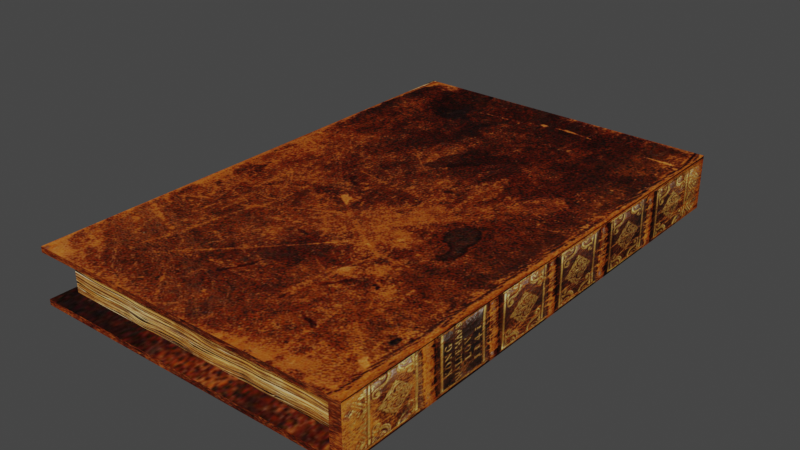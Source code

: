 # Source: untitled.blend  (saved by Blender 3.3.6; exported with 4.5.12 LTS)
import bpy
from mathutils import Matrix  # noqa: F401  (used for matrix-valued properties, if any)

bpy.ops.wm.read_factory_settings(use_empty=True)
scene = bpy.context.scene
scene.name = 'Scene'

# ---- collections
col_collection = bpy.data.collections.new('Collection'); scene.collection.children.link(col_collection)

# ---- images (referenced by path relative to the original .blend; pixels are not part of the script)
import os
ASSET_DIR = os.environ.get("B2B_ASSET_DIR", "")  # directory of the original .blend (textures are referenced by path, not embedded)
HERE = os.path.dirname(os.path.abspath(__file__))  # packed textures are extracted next to this script under _unpacked/

def load_image(name, relpath, width, height, colorspace="sRGB"):
    """Load a texture the original file referenced (path relative to the .blend, or extracted next to this script)."""
    p = next((c for c in (os.path.join(HERE, relpath), os.path.join(ASSET_DIR, relpath)) if relpath and os.path.exists(c)), "")
    if p:
        img = bpy.data.images.load(p, check_existing=True)
        img.name = name
    else:  # same state as the original file: an image datablock whose file is absent (Cycles renders it pink)
        img = bpy.data.images.new(name, width, height)
        img.source = "FILE"
        img.filepath = "//" + (relpath or name)
    img.colorspace_settings.name = colorspace
    return img
img_bookcover_91_jpg = load_image('bookcover-91.jpg', '_unpacked/bookcover-91.93fefd1c.jpg', 1024, 829, 'sRGB')

# ---- materials (node trees are filled in below, after node groups)
mat_material = bpy.data.materials.new('Material')
mat_material.alpha_threshold = 0.0
mat_material.use_transparent_shadow = False
mat_material.roughness = 0.5
mat_material.line_color = (0.0, 0.0, 0.0, 1.0)

# ---- node groups
ng_auto_smooth = bpy.data.node_groups.new('Auto Smooth', 'GeometryNodeTree')
_s = ng_auto_smooth.interface.new_socket(name='Geometry', in_out='OUTPUT', socket_type='NodeSocketGeometry')
_s = ng_auto_smooth.interface.new_socket(name='Geometry', in_out='INPUT', socket_type='NodeSocketGeometry')
_s = ng_auto_smooth.interface.new_socket(name='Angle', in_out='INPUT', socket_type='NodeSocketFloat')
_s.subtype = 'ANGLE'
_s.min_value = 0.0
_s.max_value = 3.142
ng_auto_smooth.is_modifier = True
_N = ng_auto_smooth.nodes; _L = ng_auto_smooth.links
n0 = _N.new('NodeGroupOutput'); n0.name = 'Group Output'; n0.location = (480, -100)
n1 = _N.new('NodeGroupInput'); n1.name = 'Group Input'; n1.location = (-420, -300)
n2 = _N.new('NodeGroupInput'); n2.name = 'Group Input.001'; n2.location = (-60, -100)
n3 = _N.new('GeometryNodeSetShadeSmooth'); n3.name = 'Set Shade Smooth'; n3.location = (120, -100)
n3.domain = 'EDGE'
n4 = _N.new('GeometryNodeSetShadeSmooth'); n4.name = 'Set Shade Smooth.001'; n4.location = (300, -100)
n5 = _N.new('GeometryNodeInputMeshEdgeAngle'); n5.name = 'Edge Angle'; n5.location = (-420, -220)
n6 = _N.new('GeometryNodeInputEdgeSmooth'); n6.name = 'Is Edge Smooth'; n6.location = (-60, -160)
n7 = _N.new('GeometryNodeInputShadeSmooth'); n7.name = 'Is Face Smooth'; n7.location = (-240, -340)
n8 = _N.new('FunctionNodeBooleanMath'); n8.name = 'Boolean Math'; n8.location = (-60, -220)
n9 = _N.new('FunctionNodeCompare'); n9.name = 'Compare'; n9.location = (-240, -180)
n9.operation = 'LESS_EQUAL'
_L.new(n5.outputs[0], n9.inputs[0])
_L.new(n4.outputs[0], n0.inputs[0])
_L.new(n1.outputs[1], n9.inputs[1])
_L.new(n9.outputs[0], n8.inputs[0])
_L.new(n7.outputs[0], n8.inputs[1])
_L.new(n2.outputs[0], n3.inputs[0])
_L.new(n6.outputs[0], n3.inputs[1])
_L.new(n3.outputs[0], n4.inputs[0])
_L.new(n8.outputs[0], n3.inputs[2])
n0.is_active_output = True

# ---- material node trees
mat_material.use_nodes = True; mat_material.node_tree.nodes.clear()
_N = mat_material.node_tree.nodes; _L = mat_material.node_tree.links
n0 = _N.new('ShaderNodeOutputMaterial'); n0.name = 'Material Output'; n0.location = (300, 300)
n1 = _N.new('ShaderNodeBsdfPrincipled'); n1.name = 'Principled BSDF'; n1.location = (10, 300)
n1.distribution = 'GGX'
n1.subsurface_method = 'RANDOM_WALK_SKIN'
n1.inputs[2].default_value = 0.9682
n1.inputs[3].default_value = 1.45
n1.inputs[13].default_value = 0.04545
n1.inputs[27].default_value = (0.0, 0.0, 0.0, 1.0)
n1.inputs[28].default_value = 1.0
n2 = _N.new('ShaderNodeTexImage'); n2.name = 'Image Texture'; n2.location = (-302, 240)
n2.image = img_bookcover_91_jpg
_L.new(n1.outputs[0], n0.inputs[0])
_L.new(n2.outputs[0], n1.inputs[0])
n0.is_active_output = True

# ---- world
world_world = bpy.data.worlds.new('World'); scene.world = world_world
world_world.use_nodes = True; world_world.node_tree.nodes.clear()
_N = world_world.node_tree.nodes; _L = world_world.node_tree.links
n0 = _N.new('ShaderNodeOutputWorld'); n0.name = 'World Output'; n0.location = (300, 300)
n1 = _N.new('ShaderNodeBackground'); n1.name = 'Background'; n1.location = (10, 300)
n1.inputs[0].default_value = (0.05088, 0.05088, 0.05088, 1.0)
_L.new(n1.outputs[0], n0.inputs[0])
n0.is_active_output = True
world_world.color = (0.05088, 0.05088, 0.05088)
world_world.use_sun_shadow = False
world_world.sun_shadow_jitter_overblur = 0.0

# ---- meshes
me_cube_001 = bpy.data.meshes.new('Cube.001')
me_cube_001.from_pydata([(-1.0, -1.0, -0.8014), (-1.0, -1.0, 1.0), (-1.0, 1.0, -0.8014), (-1.0, 1.0, 0.8014), (0.9294, -0.9212, -0.7383), (0.9294, -0.9212, 0.7383), (0.9297, 0.9212, -0.7383), (0.9297, 0.9212, 0.7383), (-1.0, 1.0, -1.0), (-1.0, -1.0, -1.0), (-1.0, -1.0, 0.8014), (-1.0, 1.0, 1.0), (1.0, 1.0, -1.0), (1.0, 1.0, 1.0), (1.0, -1.0, 1.0), (1.0, -1.0, -1.0), (-0.929, 0.9212, -0.7383), (-0.929, -0.9212, -0.7383), (-0.929, -0.9212, 0.7383), (-0.929, 0.9212, 0.7383), (0.9297, 1.0, -0.8014), (0.9297, 1.0, 0.8014), (0.9295, -1.0, 0.8014), (0.9295, -1.0, -0.8014)], [], [(17, 18, 19, 16), (16, 19, 7, 6), (12, 13, 14, 15), (4, 5, 18, 17), (8, 12, 15, 9), (13, 11, 1, 14), (0, 2, 8, 9), (3, 10, 1, 11), (2, 20, 12, 8), (21, 3, 11, 13), (20, 21, 13, 12), (22, 23, 15, 14), (23, 0, 9, 15), (10, 22, 14, 1), (17, 16, 2, 0), (19, 18, 10, 3), (16, 6, 20, 2), (7, 19, 3, 21), (6, 7, 21, 20), (5, 4, 23, 22), (4, 17, 0, 23), (18, 5, 22, 10)])
me_cube_001.polygons.foreach_set('use_smooth', [True] * 22)
_uv = me_cube_001.uv_layers.new(name='UVMap')
_uv.uv.foreach_set('vector', [0.001872, 0.8731, 0.001872, 1.0, 0.5136, 1.0, 0.5136, 0.8731, 0.002542, 0.8731, 0.002542, 1.0, 0.5156, 1.0, 0.5156, 0.8731, 0.4434, 0.003104, 0.5607, 0.003104, 0.5607, 0.8373, 0.4434, 0.8373, 0.5156, 0.8731, 0.5156, 1.0, 0.002542, 1.0, 0.002542, 0.8731, 6.416e-05, 0.003104, 0.4434, 0.003104, 0.4434, 0.8373, 6.416e-05, 0.8373, 0.5607, 0.003104, 0.9999, 0.003104, 0.9999, 0.8373, 0.5607, 0.8373, 0.6393, 0.3707, 0.9312, 0.3707, 0.9312, 0.3349, 0.6393, 0.3349, 0.9312, 0.6597, 0.6393, 0.6597, 0.6393, 0.6955, 0.9312, 0.6955, 0.6419, 0.3707, 0.9235, 0.3707, 0.9338, 0.3349, 0.6419, 0.3349, 0.9235, 0.6597, 0.6419, 0.6597, 0.6419, 0.6955, 0.9338, 0.6955, 0.9235, 0.3707, 0.9235, 0.6597, 0.9338, 0.6955, 0.9338, 0.3349, 0.9235, 0.6597, 0.9235, 0.3707, 0.9338, 0.3349, 0.9338, 0.6955, 0.9235, 0.3707, 0.6419, 0.3707, 0.6419, 0.3349, 0.9338, 0.3349, 0.6419, 0.6597, 0.9235, 0.6597, 0.9338, 0.6955, 0.6419, 0.6955, 0.8336, 0.1201, 0.6101, 0.1201, 0.6005, 0.1095, 0.8432, 0.1095, 0.6101, 0.4095, 0.8336, 0.4095, 0.8432, 0.3988, 0.6005, 0.3988, 0.6101, 0.1201, 0.6101, 0.3987, 0.6005, 0.3987, 0.6005, 0.1095, 0.6101, 0.688, 0.6101, 0.4095, 0.6005, 0.3988, 0.6005, 0.688, 0.8028, 0.1093, 0.9819, 0.1093, 0.9896, 0.09751, 0.7951, 0.09751, 0.6082, 0.1093, 0.7873, 0.1093, 0.795, 0.09751, 0.6005, 0.09751, 0.8336, 0.3986, 0.8336, 0.1201, 0.8432, 0.1095, 0.8432, 0.3986, 0.8336, 0.4095, 0.8336, 0.688, 0.8432, 0.688, 0.8432, 0.3988])
me_cube_001.materials.append(mat_material)
me_cube_001.update()

# ---- objects
ob_cube = bpy.data.objects.new('Cube', me_cube_001)

# ---- transforms, parenting, visibility, modifiers, constraints
ob_cube.location = (0.0, 0.0, 0.0)
ob_cube.scale = (1.0, 1.559, 0.1679)
_m = ob_cube.modifiers.new('Auto Smooth', 'NODES')
_m.node_group = ng_auto_smooth
_gi = [s.identifier for s in ng_auto_smooth.interface.items_tree if s.item_type == 'SOCKET' and s.in_out == 'INPUT']
_m[_gi[1]] = 0.5236  # Angle

# ---- collection membership
col_collection.objects.link(ob_cube)

# ---- scene / render settings (as saved in the file)
scene.frame_start = 1; scene.frame_end = 250; scene.frame_set(1)
scene.render.engine = 'BLENDER_EEVEE_NEXT'
scene.cycles.sampling_pattern = 'TABULATED_SOBOL'
scene.cycles.use_light_tree = False
scene.view_settings.view_transform = 'Filmic'
bpy.context.view_layer.update()

# ---- added for rendering (the .blend has no active camera and no usable light): camera, sun
cam_auto = bpy.data.cameras.new('AutoCamera')
cam_auto.lens = 50.0
cam_auto.sensor_width = 36.0
cam_auto.clip_end = 1000.0
ob_auto_camera = bpy.data.objects.new('AutoCamera', cam_auto)
scene.collection.objects.link(ob_auto_camera)
ob_auto_camera.location = (3.44092, -4.12911, 2.75274)
ob_auto_camera.rotation_euler = (1.09748, -7.21219e-08, 0.694738)
scene.camera = ob_auto_camera
light_auto_sun = bpy.data.lights.new('AutoSun', 'SUN')
light_auto_sun.energy = 3.0
light_auto_sun.angle = 0.0523599
ob_auto_sun = bpy.data.objects.new('AutoSun', light_auto_sun)
scene.collection.objects.link(ob_auto_sun)
ob_auto_sun.rotation_euler = (0.872665, 0.174533, 0.523599)
bpy.context.view_layer.update()
